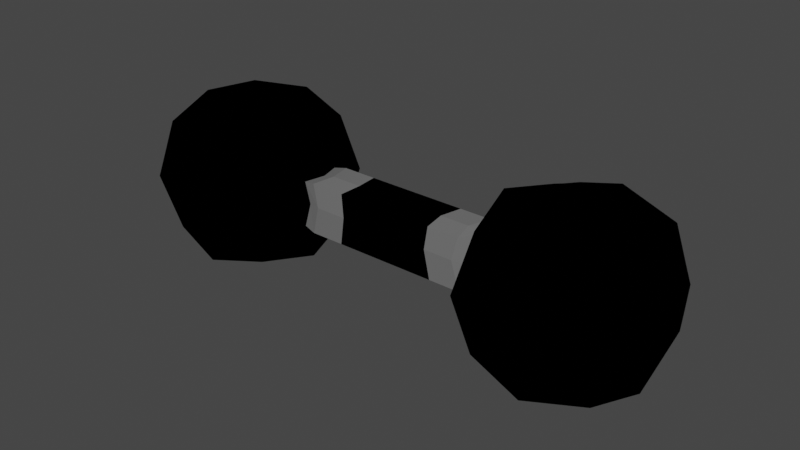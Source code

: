 # Source: Pesa.blend  (saved by Blender 3.3.6; exported with 4.5.12 LTS)
import bpy
from mathutils import Matrix  # noqa: F401  (used for matrix-valued properties, if any)

bpy.ops.wm.read_factory_settings(use_empty=True)
scene = bpy.context.scene
scene.name = 'Scene'

# ---- collections
col_collection = bpy.data.collections.new('Collection'); scene.collection.children.link(col_collection)

# ---- materials (node trees are filled in below, after node groups)
mat_negro = bpy.data.materials.new('Negro')
mat_negro.use_transparent_shadow = False
mat_material_001 = bpy.data.materials.new('Material.001')
mat_material_001.use_transparent_shadow = False

# ---- material node trees
mat_negro.use_nodes = True; mat_negro.node_tree.nodes.clear()
_N = mat_negro.node_tree.nodes; _L = mat_negro.node_tree.links
n0 = _N.new('ShaderNodeBsdfPrincipled'); n0.name = 'Principled BSDF'; n0.location = (10, 300)
n0.distribution = 'GGX'
n0.subsurface_method = 'RANDOM_WALK_SKIN'
n0.inputs[0].default_value = (0.0, 0.0, 0.0, 1.0)
n0.inputs[3].default_value = 1.45
n0.inputs[13].default_value = 0.0
n0.inputs[27].default_value = (0.0, 0.0, 0.0, 1.0)
n0.inputs[28].default_value = 1.0
n1 = _N.new('ShaderNodeOutputMaterial'); n1.name = 'Material Output'; n1.location = (300, 300)
_L.new(n0.outputs[0], n1.inputs[0])
n1.is_active_output = True
mat_material_001.use_nodes = True; mat_material_001.node_tree.nodes.clear()
_N = mat_material_001.node_tree.nodes; _L = mat_material_001.node_tree.links
n0 = _N.new('ShaderNodeBsdfPrincipled'); n0.name = 'Principled BSDF'; n0.location = (10, 300)
n0.distribution = 'GGX'
n0.subsurface_method = 'RANDOM_WALK_SKIN'
n0.inputs[0].default_value = (0.1734, 0.1734, 0.1734, 1.0)
n0.inputs[3].default_value = 1.45
n0.inputs[27].default_value = (0.0, 0.0, 0.0, 1.0)
n0.inputs[28].default_value = 1.0
n1 = _N.new('ShaderNodeOutputMaterial'); n1.name = 'Material Output'; n1.location = (300, 300)
_L.new(n0.outputs[0], n1.inputs[0])
n1.is_active_output = True

# ---- world
world_world = bpy.data.worlds.new('World'); scene.world = world_world
world_world.use_nodes = True; world_world.node_tree.nodes.clear()
_N = world_world.node_tree.nodes; _L = world_world.node_tree.links
n0 = _N.new('ShaderNodeOutputWorld'); n0.name = 'World Output'; n0.location = (300, 300)
n1 = _N.new('ShaderNodeBackground'); n1.name = 'Background'; n1.location = (10, 300)
n1.inputs[0].default_value = (0.05088, 0.05088, 0.05088, 1.0)
_L.new(n1.outputs[0], n0.inputs[0])
n0.is_active_output = True
world_world.color = (0.05088, 0.05088, 0.05088)
world_world.use_sun_shadow = False
world_world.sun_shadow_jitter_overblur = 0.0

# ---- meshes
me_cube_001 = bpy.data.meshes.new('Cube.001')
me_cube_001.from_pydata([(-2.073, -0.5, -0.5), (-2.073, -0.5, 0.5), (-2.073, 0.5, -0.5), (-2.073, 0.5, 0.5), (-1.073, -0.5, -0.5), (-1.073, -0.5, 0.5), (-1.073, 0.5, -0.5), (-1.073, 0.5, 0.5), (-2.183, 9.313e-10, -0.6096), (-2.183, -0.6096, -1.863e-09), (-2.183, -6.519e-09, 0.6096), (-2.183, 0.6096, -2.794e-09), (-1.573, 0.6096, -0.6096), (-1.573, 0.6096, 0.6096), (-0.9634, 0.6096, -2.794e-09), (-0.9634, -1.676e-08, -0.6096), (-0.9634, -1.863e-09, 0.6096), (-0.9634, -0.6096, -2.794e-09), (-1.573, -0.6096, -0.6096), (-1.573, -0.6096, 0.6096), (-2.412, -1.211e-08, 5.588e-09), (-1.573, 0.8395, 4.657e-09), (-1.573, -0.8395, 4.657e-09), (-1.573, -5.588e-09, -0.8395), (-1.573, -1.397e-08, 0.8395), (-2.146, 0.1652, -0.5734), (-2.146, 0.1652, 0.5734), (-0.9996, 0.1652, -0.5734), (-0.9996, 0.1652, 0.5734), (-2.337, 0.2014, 2.819e-09), (-0.8094, 0.2014, 2.819e-09), (-1.573, 0.2014, -0.7635), (-1.573, 0.2014, 0.7635), (-2.15, -0.1468, -0.5774), (-2.15, -0.1468, 0.5774), (-0.9956, -0.1468, -0.5774), (-0.9956, -0.1468, 0.5774), (-2.345, -0.1789, 3.401e-09), (-0.801, -0.1789, 3.128e-09), (-1.573, -0.1789, -0.772), (-1.573, -0.1789, 0.772), (-2.148, -0.5755, 0.1555), (-2.148, 0.5755, 0.1555), (-0.9975, 0.5755, 0.1555), (-0.9975, -0.5755, 0.1555), (-2.341, -1.037e-08, 0.1896), (-1.573, 0.768, 0.1896), (-0.805, -9.562e-09, 0.1896), (-1.573, -0.768, 0.1896), (-0.8686, 0.1901, 0.1783), (-2.277, 0.1901, 0.1783), (-0.8615, -0.1689, 0.1796), (-2.284, -0.1689, 0.1796), (-2.139, -0.566, -0.199), (-2.139, 0.566, -0.199), (-1.007, 0.566, -0.199), (-1.007, -0.566, -0.199), (-2.321, -6.917e-09, -0.2427), (-1.573, 0.748, -0.2427), (-0.825, -1.452e-08, -0.2427), (-1.573, -0.748, -0.2427), (-0.8851, 0.187, -0.2282), (-2.261, 0.187, -0.2282), (-0.8784, -0.1661, -0.2299), (-2.268, -0.1661, -0.2299), (-0.148, 0.2223, 0.00195), (-0.1407, -0.0008232, 0.212), (-0.1386, -0.199, 0.00195), (-0.1629, -0.0008232, -0.2669), (-0.149, 0.2098, 0.1995), (-0.1411, -0.188, 0.2009), (-0.1673, 0.2063, -0.2509), (-0.1599, -0.1849, -0.2527), (2.073, -0.5, -0.5), (2.073, -0.5, 0.5), (2.073, 0.5, -0.5), (2.073, 0.5, 0.5), (1.073, -0.5, -0.5), (1.073, -0.5, 0.5), (1.073, 0.5, -0.5), (1.073, 0.5, 0.5), (2.183, 9.313e-10, -0.6096), (2.183, -0.6096, -1.863e-09), (2.183, -6.519e-09, 0.6096), (2.183, 0.6096, -2.794e-09), (1.573, 0.6096, -0.6096), (1.573, 0.6096, 0.6096), (0.9634, 0.6096, -2.794e-09), (0.9634, -1.676e-08, -0.6096), (0.9634, -1.863e-09, 0.6096), (0.9634, -0.6096, -2.794e-09), (1.573, -0.6096, -0.6096), (1.573, -0.6096, 0.6096), (2.412, -1.211e-08, 5.588e-09), (1.573, 0.8395, 4.657e-09), (1.573, -0.8395, 4.657e-09), (1.573, -5.588e-09, -0.8395), (1.573, -1.397e-08, 0.8395), (2.146, 0.1652, -0.5734), (2.146, 0.1652, 0.5734), (0.9996, 0.1652, -0.5734), (0.9996, 0.1652, 0.5734), (2.337, 0.2014, 2.819e-09), (0.8094, 0.2014, 2.819e-09), (1.573, 0.2014, -0.7635), (1.573, 0.2014, 0.7635), (2.15, -0.1468, -0.5774), (2.15, -0.1468, 0.5774), (0.9956, -0.1468, -0.5774), (0.9956, -0.1468, 0.5774), (2.345, -0.1789, 3.401e-09), (0.801, -0.1789, 3.128e-09), (1.573, -0.1789, -0.772), (1.573, -0.1789, 0.772), (2.148, -0.5755, 0.1555), (2.148, 0.5755, 0.1555), (0.9975, 0.5755, 0.1555), (0.9975, -0.5755, 0.1555), (2.341, -1.037e-08, 0.1896), (1.573, 0.768, 0.1896), (0.805, -9.562e-09, 0.1896), (1.573, -0.768, 0.1896), (0.8686, 0.1901, 0.1783), (2.277, 0.1901, 0.1783), (0.8615, -0.1689, 0.1796), (2.284, -0.1689, 0.1796), (2.139, -0.566, -0.199), (2.139, 0.566, -0.199), (1.007, 0.566, -0.199), (1.007, -0.566, -0.199), (2.321, -6.917e-09, -0.2427), (1.573, 0.748, -0.2427), (0.825, -1.452e-08, -0.2427), (1.573, -0.748, -0.2427), (0.8851, 0.187, -0.2282), (2.261, 0.187, -0.2282), (0.8784, -0.1661, -0.2299), (2.268, -0.1661, -0.2299), (0.1502, 0.2223, 0.00195), (0.1429, -0.0008232, 0.212), (0.1408, -0.199, 0.00195), (0.1651, -0.0008232, -0.2669), (0.1511, 0.2098, 0.1995), (0.1433, -0.188, 0.2009), (0.1695, 0.2063, -0.2509), (0.1621, -0.1849, -0.2527), (-0.7245, -0.0008601, -0.2668), (-0.7755, 0.2063, -0.2508), (-0.6985, -0.1991, 0.002042), (-0.7681, -0.1849, -0.2526), (-0.7079, 0.2222, 0.002042), (-0.7493, -0.188, 0.201), (-0.7024, -0.0008601, 0.2121), (-0.7572, 0.2098, 0.1996), (0.6836, -0.0008572, -0.2668), (0.731, 0.2063, -0.2508), (0.6577, -0.1991, 0.002035), (0.7236, -0.1849, -0.2526), (0.6671, 0.2222, 0.002035), (0.7048, -0.188, 0.201), (0.6615, -0.0008572, 0.2121), (0.7127, 0.2098, 0.1996), (0.4503, 0.2063, -0.2509), (0.4428, -0.1849, -0.2526), (0.4086, 0.2222, 0.001992), (0.4022, -0.0008402, 0.212), (0.4244, -0.0008402, -0.2668), (0.3993, -0.1991, 0.001992), (0.4241, -0.188, 0.201), (0.4319, 0.2098, 0.1996), (-0.4714, 0.2063, -0.2509), (-0.464, -0.1849, -0.2526), (-0.4279, 0.2222, 0.001996), (-0.4216, -0.0008416, 0.212), (-0.4437, -0.0008416, -0.2668), (-0.4186, -0.1991, 0.001996), (-0.4452, -0.188, 0.201), (-0.4531, 0.2098, 0.1996)], [], [(64, 37, 20, 57), (52, 34, 10, 45), (50, 26, 3, 42), (62, 29, 11, 54), (54, 11, 21, 58), (42, 3, 13, 46), (46, 13, 7, 43), (58, 21, 14, 55), (176, 175, 67, 70), (49, 28, 16, 47), (51, 36, 5, 44), (63, 38, 17, 56), (56, 17, 22, 60), (44, 5, 19, 48), (48, 19, 1, 41), (60, 22, 9, 53), (25, 31, 23, 8), (31, 27, 15, 23), (39, 35, 4, 18), (33, 39, 18, 0), (28, 32, 24, 16), (32, 26, 10, 24), (40, 34, 1, 19), (36, 40, 19, 5), (13, 3, 26, 32), (7, 13, 32, 28), (12, 6, 27, 31), (2, 12, 31, 25), (43, 7, 28, 49), (55, 14, 30, 61), (57, 20, 29, 62), (45, 10, 26, 50), (16, 24, 40, 36), (24, 10, 34, 40), (8, 23, 39, 33), (23, 15, 35, 39), (170, 172, 65, 71), (47, 16, 36, 51), (41, 1, 34, 52), (53, 9, 37, 64), (9, 41, 52, 37), (174, 170, 71, 68), (20, 45, 50, 29), (14, 43, 49, 30), (22, 48, 41, 9), (17, 44, 48, 22), (38, 51, 44, 17), (175, 171, 72, 67), (21, 46, 43, 14), (11, 42, 46, 21), (29, 50, 42, 11), (37, 52, 45, 20), (0, 53, 64, 33), (15, 59, 63, 35), (8, 57, 62, 25), (6, 55, 61, 27), (18, 60, 53, 0), (4, 56, 60, 18), (35, 63, 56, 4), (27, 61, 59, 15), (12, 58, 55, 6), (2, 54, 58, 12), (25, 62, 54, 2), (33, 64, 57, 8), (177, 173, 66, 69), (171, 174, 68, 72), (172, 177, 69, 65), (173, 176, 70, 66), (137, 130, 93, 110), (125, 118, 83, 107), (123, 115, 76, 99), (135, 127, 84, 102), (127, 131, 94, 84), (115, 119, 86, 76), (119, 116, 80, 86), (131, 128, 87, 94), (168, 143, 140, 167), (122, 120, 89, 101), (124, 117, 78, 109), (136, 129, 90, 111), (129, 133, 95, 90), (117, 121, 92, 78), (121, 114, 74, 92), (133, 126, 82, 95), (98, 81, 96, 104), (104, 96, 88, 100), (112, 91, 77, 108), (106, 73, 91, 112), (101, 89, 97, 105), (105, 97, 83, 99), (113, 92, 74, 107), (109, 78, 92, 113), (86, 105, 99, 76), (80, 101, 105, 86), (85, 104, 100, 79), (75, 98, 104, 85), (116, 122, 101, 80), (128, 134, 103, 87), (130, 135, 102, 93), (118, 123, 99, 83), (89, 109, 113, 97), (97, 113, 107, 83), (81, 106, 112, 96), (96, 112, 108, 88), (162, 144, 138, 164), (120, 124, 109, 89), (114, 125, 107, 74), (126, 137, 110, 82), (82, 110, 125, 114), (166, 141, 144, 162), (93, 102, 123, 118), (87, 103, 122, 116), (95, 82, 114, 121), (90, 95, 121, 117), (111, 90, 117, 124), (167, 140, 145, 163), (94, 87, 116, 119), (84, 94, 119, 115), (102, 84, 115, 123), (110, 93, 118, 125), (73, 106, 137, 126), (88, 108, 136, 132), (81, 98, 135, 130), (79, 100, 134, 128), (91, 73, 126, 133), (77, 91, 133, 129), (108, 77, 129, 136), (100, 88, 132, 134), (85, 79, 128, 131), (75, 85, 131, 127), (98, 75, 127, 135), (106, 81, 130, 137), (169, 142, 139, 165), (163, 145, 141, 166), (164, 138, 142, 169), (165, 139, 143, 168), (70, 143, 139, 142, 69, 66), (67, 72, 145, 140, 143, 70), (72, 68, 71, 144, 141, 145), (65, 69, 142, 138, 144, 71), (47, 51, 151, 152), (30, 49, 153, 150), (63, 59, 146, 149), (49, 47, 152, 153), (38, 63, 149, 148), (59, 61, 147, 146), (61, 30, 150, 147), (51, 38, 148, 151), (120, 160, 159, 124), (103, 158, 161, 122), (136, 157, 154, 132), (122, 161, 160, 120), (111, 156, 157, 136), (132, 154, 155, 134), (134, 155, 158, 103), (124, 159, 156, 111), (160, 165, 168, 159), (158, 164, 169, 161), (157, 163, 166, 154), (161, 169, 165, 160), (156, 167, 163, 157), (154, 166, 162, 155), (155, 162, 164, 158), (159, 168, 167, 156), (152, 151, 176, 173), (150, 153, 177, 172), (149, 146, 174, 171), (153, 152, 173, 177), (148, 149, 171, 175), (146, 147, 170, 174), (147, 150, 172, 170), (151, 148, 175, 176)])
me_cube_001.polygons.foreach_set('material_index', [0, 0, 0, 0, 0, 0, 0, 0, 0, 0, 0, 0, 0, 0, 0, 0, 0, 0, 0, 0, 0, 0, 0, 0, 0, 0, 0, 0, 0, 0, 0, 0, 0, 0, 0, 0, 0, 0, 0, 0, 0, 0, 0, 0, 0, 0, 0, 0, 0, 0, 0, 0, 0, 0, 0, 0, 0, 0, 0, 0, 0, 0, 0, 0, 0, 0, 0, 0, 0, 0, 0, 0, 0, 0, 0, 0, 0, 0, 0, 0, 0, 0, 0, 0, 0, 0, 0, 0, 0, 0, 0, 0, 0, 0, 0, 0, 0, 0, 0, 0, 0, 0, 0, 0, 0, 0, 0, 0, 0, 0, 0, 0, 0, 0, 0, 0, 0, 0, 0, 0, 0, 0, 0, 0, 0, 0, 0, 0, 0, 0, 0, 0, 0, 0, 0, 0, 0, 0, 0, 0, 1, 1, 1, 1, 1, 1, 1, 1, 1, 1, 1, 1, 1, 1, 1, 1, 1, 1, 1, 1, 1, 1, 1, 1, 1, 1, 1, 1, 1, 1, 1, 1])
_uv = me_cube_001.uv_layers.new(name='UVMap')
_uv.uv.foreach_set('vector', [0.4502, 0.08831, 0.5, 0.08831, 0.5, 0.125, 0.4502, 0.125, 0.5389, 0.08831, 0.625, 0.08831, 0.625, 0.125, 0.5389, 0.125, 0.5389, 0.1663, 0.625, 0.1663, 0.625, 0.25, 0.5389, 0.25, 0.4502, 0.1663, 0.5, 0.1663, 0.5, 0.25, 0.4502, 0.25, 0.4502, 0.25, 0.5, 0.25, 0.5, 0.375, 0.4502, 0.375, 0.5389, 0.25, 0.625, 0.25, 0.625, 0.375, 0.5389, 0.375, 0.5389, 0.375, 0.625, 0.375, 0.625, 0.5, 0.5389, 0.5, 0.4502, 0.375, 0.5, 0.375, 0.5, 0.5, 0.4502, 0.5, 0.5389, 0.6617, 0.5, 0.6617, 0.5, 0.6617, 0.5389, 0.6617, 0.5389, 0.5837, 0.625, 0.5837, 0.625, 0.625, 0.5389, 0.625, 0.5389, 0.6617, 0.625, 0.6617, 0.625, 0.75, 0.5389, 0.75, 0.4502, 0.6617, 0.5, 0.6617, 0.5, 0.75, 0.4502, 0.75, 0.4502, 0.75, 0.5, 0.75, 0.5, 0.875, 0.4502, 0.875, 0.5389, 0.75, 0.625, 0.75, 0.625, 0.875, 0.5389, 0.875, 0.5389, 0.875, 0.625, 0.875, 0.625, 1.0, 0.5389, 1.0, 0.4502, 0.875, 0.5, 0.875, 0.5, 1.0, 0.4502, 1.0, 0.125, 0.5837, 0.25, 0.5837, 0.25, 0.625, 0.125, 0.625, 0.25, 0.5837, 0.375, 0.5837, 0.375, 0.625, 0.25, 0.625, 0.25, 0.6617, 0.375, 0.6617, 0.375, 0.75, 0.25, 0.75, 0.125, 0.6617, 0.25, 0.6617, 0.25, 0.75, 0.125, 0.75, 0.625, 0.5837, 0.75, 0.5837, 0.75, 0.625, 0.625, 0.625, 0.75, 0.5837, 0.875, 0.5837, 0.875, 0.625, 0.75, 0.625, 0.75, 0.6617, 0.875, 0.6617, 0.875, 0.75, 0.75, 0.75, 0.625, 0.6617, 0.75, 0.6617, 0.75, 0.75, 0.625, 0.75, 0.75, 0.5, 0.875, 0.5, 0.875, 0.5837, 0.75, 0.5837, 0.625, 0.5, 0.75, 0.5, 0.75, 0.5837, 0.625, 0.5837, 0.25, 0.5, 0.375, 0.5, 0.375, 0.5837, 0.25, 0.5837, 0.125, 0.5, 0.25, 0.5, 0.25, 0.5837, 0.125, 0.5837, 0.5389, 0.5, 0.625, 0.5, 0.625, 0.5837, 0.5389, 0.5837, 0.4502, 0.5, 0.5, 0.5, 0.5, 0.5837, 0.4502, 0.5837, 0.4502, 0.125, 0.5, 0.125, 0.5, 0.1663, 0.4502, 0.1663, 0.5389, 0.125, 0.625, 0.125, 0.625, 0.1663, 0.5389, 0.1663, 0.625, 0.625, 0.75, 0.625, 0.75, 0.6617, 0.625, 0.6617, 0.75, 0.625, 0.875, 0.625, 0.875, 0.6617, 0.75, 0.6617, 0.125, 0.625, 0.25, 0.625, 0.25, 0.6617, 0.125, 0.6617, 0.25, 0.625, 0.375, 0.625, 0.375, 0.6617, 0.25, 0.6617, 0.4502, 0.5837, 0.5, 0.5837, 0.5, 0.5837, 0.4502, 0.5837, 0.5389, 0.625, 0.625, 0.625, 0.625, 0.6617, 0.5389, 0.6617, 0.5389, 0.0, 0.625, 0.0, 0.625, 0.08831, 0.5389, 0.08831, 0.4502, 0.0, 0.5, 0.0, 0.5, 0.08831, 0.4502, 0.08831, 0.5, 0.0, 0.5389, 0.0, 0.5389, 0.08831, 0.5, 0.08831, 0.4502, 0.625, 0.4502, 0.5837, 0.4502, 0.5837, 0.4502, 0.625, 0.5, 0.125, 0.5389, 0.125, 0.5389, 0.1663, 0.5, 0.1663, 0.5, 0.5, 0.5389, 0.5, 0.5389, 0.5837, 0.5, 0.5837, 0.5, 0.875, 0.5389, 0.875, 0.5389, 1.0, 0.5, 1.0, 0.5, 0.75, 0.5389, 0.75, 0.5389, 0.875, 0.5, 0.875, 0.5, 0.6617, 0.5389, 0.6617, 0.5389, 0.75, 0.5, 0.75, 0.5, 0.6617, 0.4502, 0.6617, 0.4502, 0.6617, 0.5, 0.6617, 0.5, 0.375, 0.5389, 0.375, 0.5389, 0.5, 0.5, 0.5, 0.5, 0.25, 0.5389, 0.25, 0.5389, 0.375, 0.5, 0.375, 0.5, 0.1663, 0.5389, 0.1663, 0.5389, 0.25, 0.5, 0.25, 0.5, 0.08831, 0.5389, 0.08831, 0.5389, 0.125, 0.5, 0.125, 0.375, 0.0, 0.4502, 0.0, 0.4502, 0.08831, 0.375, 0.08831, 0.375, 0.625, 0.4502, 0.625, 0.4502, 0.6617, 0.375, 0.6617, 0.375, 0.125, 0.4502, 0.125, 0.4502, 0.1663, 0.375, 0.1663, 0.375, 0.5, 0.4502, 0.5, 0.4502, 0.5837, 0.375, 0.5837, 0.375, 0.875, 0.4502, 0.875, 0.4502, 1.0, 0.375, 1.0, 0.375, 0.75, 0.4502, 0.75, 0.4502, 0.875, 0.375, 0.875, 0.375, 0.6617, 0.4502, 0.6617, 0.4502, 0.75, 0.375, 0.75, 0.375, 0.5837, 0.4502, 0.5837, 0.4502, 0.625, 0.375, 0.625, 0.375, 0.375, 0.4502, 0.375, 0.4502, 0.5, 0.375, 0.5, 0.375, 0.25, 0.4502, 0.25, 0.4502, 0.375, 0.375, 0.375, 0.375, 0.1663, 0.4502, 0.1663, 0.4502, 0.25, 0.375, 0.25, 0.375, 0.08831, 0.4502, 0.08831, 0.4502, 0.125, 0.375, 0.125, 0.5389, 0.5837, 0.5389, 0.625, 0.5389, 0.625, 0.5389, 0.5837, 0.4502, 0.6617, 0.4502, 0.625, 0.4502, 0.625, 0.4502, 0.6617, 0.5, 0.5837, 0.5389, 0.5837, 0.5389, 0.5837, 0.5, 0.5837, 0.5389, 0.625, 0.5389, 0.6617, 0.5389, 0.6617, 0.5389, 0.625, 0.4502, 0.08831, 0.4502, 0.125, 0.5, 0.125, 0.5, 0.08831, 0.5389, 0.08831, 0.5389, 0.125, 0.625, 0.125, 0.625, 0.08831, 0.5389, 0.1663, 0.5389, 0.25, 0.625, 0.25, 0.625, 0.1663, 0.4502, 0.1663, 0.4502, 0.25, 0.5, 0.25, 0.5, 0.1663, 0.4502, 0.25, 0.4502, 0.375, 0.5, 0.375, 0.5, 0.25, 0.5389, 0.25, 0.5389, 0.375, 0.625, 0.375, 0.625, 0.25, 0.5389, 0.375, 0.5389, 0.5, 0.625, 0.5, 0.625, 0.375, 0.4502, 0.375, 0.4502, 0.5, 0.5, 0.5, 0.5, 0.375, 0.5389, 0.6617, 0.5389, 0.6617, 0.5, 0.6617, 0.5, 0.6617, 0.5389, 0.5837, 0.5389, 0.625, 0.625, 0.625, 0.625, 0.5837, 0.5389, 0.6617, 0.5389, 0.75, 0.625, 0.75, 0.625, 0.6617, 0.4502, 0.6617, 0.4502, 0.75, 0.5, 0.75, 0.5, 0.6617, 0.4502, 0.75, 0.4502, 0.875, 0.5, 0.875, 0.5, 0.75, 0.5389, 0.75, 0.5389, 0.875, 0.625, 0.875, 0.625, 0.75, 0.5389, 0.875, 0.5389, 1.0, 0.625, 1.0, 0.625, 0.875, 0.4502, 0.875, 0.4502, 1.0, 0.5, 1.0, 0.5, 0.875, 0.125, 0.5837, 0.125, 0.625, 0.25, 0.625, 0.25, 0.5837, 0.25, 0.5837, 0.25, 0.625, 0.375, 0.625, 0.375, 0.5837, 0.25, 0.6617, 0.25, 0.75, 0.375, 0.75, 0.375, 0.6617, 0.125, 0.6617, 0.125, 0.75, 0.25, 0.75, 0.25, 0.6617, 0.625, 0.5837, 0.625, 0.625, 0.75, 0.625, 0.75, 0.5837, 0.75, 0.5837, 0.75, 0.625, 0.875, 0.625, 0.875, 0.5837, 0.75, 0.6617, 0.75, 0.75, 0.875, 0.75, 0.875, 0.6617, 0.625, 0.6617, 0.625, 0.75, 0.75, 0.75, 0.75, 0.6617, 0.75, 0.5, 0.75, 0.5837, 0.875, 0.5837, 0.875, 0.5, 0.625, 0.5, 0.625, 0.5837, 0.75, 0.5837, 0.75, 0.5, 0.25, 0.5, 0.25, 0.5837, 0.375, 0.5837, 0.375, 0.5, 0.125, 0.5, 0.125, 0.5837, 0.25, 0.5837, 0.25, 0.5, 0.5389, 0.5, 0.5389, 0.5837, 0.625, 0.5837, 0.625, 0.5, 0.4502, 0.5, 0.4502, 0.5837, 0.5, 0.5837, 0.5, 0.5, 0.4502, 0.125, 0.4502, 0.1663, 0.5, 0.1663, 0.5, 0.125, 0.5389, 0.125, 0.5389, 0.1663, 0.625, 0.1663, 0.625, 0.125, 0.625, 0.625, 0.625, 0.6617, 0.75, 0.6617, 0.75, 0.625, 0.75, 0.625, 0.75, 0.6617, 0.875, 0.6617, 0.875, 0.625, 0.125, 0.625, 0.125, 0.6617, 0.25, 0.6617, 0.25, 0.625, 0.25, 0.625, 0.25, 0.6617, 0.375, 0.6617, 0.375, 0.625, 0.4502, 0.5837, 0.4502, 0.5837, 0.5, 0.5837, 0.5, 0.5837, 0.5389, 0.625, 0.5389, 0.6617, 0.625, 0.6617, 0.625, 0.625, 0.5389, 0.0, 0.5389, 0.08831, 0.625, 0.08831, 0.625, 0.0, 0.4502, 0.0, 0.4502, 0.08831, 0.5, 0.08831, 0.5, 0.0, 0.5, 0.0, 0.5, 0.08831, 0.5389, 0.08831, 0.5389, 0.0, 0.4502, 0.625, 0.4502, 0.625, 0.4502, 0.5837, 0.4502, 0.5837, 0.5, 0.125, 0.5, 0.1663, 0.5389, 0.1663, 0.5389, 0.125, 0.5, 0.5, 0.5, 0.5837, 0.5389, 0.5837, 0.5389, 0.5, 0.5, 0.875, 0.5, 1.0, 0.5389, 1.0, 0.5389, 0.875, 0.5, 0.75, 0.5, 0.875, 0.5389, 0.875, 0.5389, 0.75, 0.5, 0.6617, 0.5, 0.75, 0.5389, 0.75, 0.5389, 0.6617, 0.5, 0.6617, 0.5, 0.6617, 0.4502, 0.6617, 0.4502, 0.6617, 0.5, 0.375, 0.5, 0.5, 0.5389, 0.5, 0.5389, 0.375, 0.5, 0.25, 0.5, 0.375, 0.5389, 0.375, 0.5389, 0.25, 0.5, 0.1663, 0.5, 0.25, 0.5389, 0.25, 0.5389, 0.1663, 0.5, 0.08831, 0.5, 0.125, 0.5389, 0.125, 0.5389, 0.08831, 0.375, 0.0, 0.375, 0.08831, 0.4502, 0.08831, 0.4502, 0.0, 0.375, 0.625, 0.375, 0.6617, 0.4502, 0.6617, 0.4502, 0.625, 0.375, 0.125, 0.375, 0.1663, 0.4502, 0.1663, 0.4502, 0.125, 0.375, 0.5, 0.375, 0.5837, 0.4502, 0.5837, 0.4502, 0.5, 0.375, 0.875, 0.375, 1.0, 0.4502, 1.0, 0.4502, 0.875, 0.375, 0.75, 0.375, 0.875, 0.4502, 0.875, 0.4502, 0.75, 0.375, 0.6617, 0.375, 0.75, 0.4502, 0.75, 0.4502, 0.6617, 0.375, 0.5837, 0.375, 0.625, 0.4502, 0.625, 0.4502, 0.5837, 0.375, 0.375, 0.375, 0.5, 0.4502, 0.5, 0.4502, 0.375, 0.375, 0.25, 0.375, 0.375, 0.4502, 0.375, 0.4502, 0.25, 0.375, 0.1663, 0.375, 0.25, 0.4502, 0.25, 0.4502, 0.1663, 0.375, 0.08831, 0.375, 0.125, 0.4502, 0.125, 0.4502, 0.08831, 0.5389, 0.5837, 0.5389, 0.5837, 0.5389, 0.625, 0.5389, 0.625, 0.4502, 0.6617, 0.4502, 0.6617, 0.4502, 0.625, 0.4502, 0.625, 0.5, 0.5837, 0.5, 0.5837, 0.5389, 0.5837, 0.5389, 0.5837, 0.5389, 0.625, 0.5389, 0.625, 0.5389, 0.6617, 0.5389, 0.6617, 0.5389, 0.6617, 0.5389, 0.6617, 0.5389, 0.625, 0.5389, 0.5837, 0.5389, 0.5837, 0.5389, 0.625, 0.5, 0.6617, 0.4502, 0.6617, 0.4502, 0.6617, 0.5, 0.6617, 0.5389, 0.6617, 0.5389, 0.6617, 0.4502, 0.6617, 0.4502, 0.625, 0.4502, 0.5837, 0.4502, 0.5837, 0.4502, 0.625, 0.4502, 0.6617, 0.5, 0.5837, 0.5389, 0.5837, 0.5389, 0.5837, 0.5, 0.5837, 0.4502, 0.5837, 0.4502, 0.5837, 0.5389, 0.625, 0.5389, 0.6617, 0.5389, 0.6617, 0.5389, 0.625, 0.5, 0.5837, 0.5389, 0.5837, 0.5389, 0.5837, 0.5, 0.5837, 0.4502, 0.6617, 0.4502, 0.625, 0.4502, 0.625, 0.4502, 0.6617, 0.5389, 0.5837, 0.5389, 0.625, 0.5389, 0.625, 0.5389, 0.5837, 0.5, 0.6617, 0.4502, 0.6617, 0.4502, 0.6617, 0.5, 0.6617, 0.4502, 0.625, 0.4502, 0.5837, 0.4502, 0.5837, 0.4502, 0.625, 0.4502, 0.5837, 0.5, 0.5837, 0.5, 0.5837, 0.4502, 0.5837, 0.5389, 0.6617, 0.5, 0.6617, 0.5, 0.6617, 0.5389, 0.6617, 0.5389, 0.625, 0.5389, 0.625, 0.5389, 0.6617, 0.5389, 0.6617, 0.5, 0.5837, 0.5, 0.5837, 0.5389, 0.5837, 0.5389, 0.5837, 0.4502, 0.6617, 0.4502, 0.6617, 0.4502, 0.625, 0.4502, 0.625, 0.5389, 0.5837, 0.5389, 0.5837, 0.5389, 0.625, 0.5389, 0.625, 0.5, 0.6617, 0.5, 0.6617, 0.4502, 0.6617, 0.4502, 0.6617, 0.4502, 0.625, 0.4502, 0.625, 0.4502, 0.5837, 0.4502, 0.5837, 0.4502, 0.5837, 0.4502, 0.5837, 0.5, 0.5837, 0.5, 0.5837, 0.5389, 0.6617, 0.5389, 0.6617, 0.5, 0.6617, 0.5, 0.6617, 0.5389, 0.625, 0.5389, 0.625, 0.5389, 0.6617, 0.5389, 0.6617, 0.5, 0.5837, 0.5, 0.5837, 0.5389, 0.5837, 0.5389, 0.5837, 0.4502, 0.6617, 0.4502, 0.6617, 0.4502, 0.625, 0.4502, 0.625, 0.5389, 0.5837, 0.5389, 0.5837, 0.5389, 0.625, 0.5389, 0.625, 0.5, 0.6617, 0.5, 0.6617, 0.4502, 0.6617, 0.4502, 0.6617, 0.4502, 0.625, 0.4502, 0.625, 0.4502, 0.5837, 0.4502, 0.5837, 0.4502, 0.5837, 0.4502, 0.5837, 0.5, 0.5837, 0.5, 0.5837, 0.5389, 0.6617, 0.5389, 0.6617, 0.5, 0.6617, 0.5, 0.6617, 0.5389, 0.625, 0.5389, 0.6617, 0.5389, 0.6617, 0.5389, 0.625, 0.5, 0.5837, 0.5389, 0.5837, 0.5389, 0.5837, 0.5, 0.5837, 0.4502, 0.6617, 0.4502, 0.625, 0.4502, 0.625, 0.4502, 0.6617, 0.5389, 0.5837, 0.5389, 0.625, 0.5389, 0.625, 0.5389, 0.5837, 0.5, 0.6617, 0.4502, 0.6617, 0.4502, 0.6617, 0.5, 0.6617, 0.4502, 0.625, 0.4502, 0.5837, 0.4502, 0.5837, 0.4502, 0.625, 0.4502, 0.5837, 0.5, 0.5837, 0.5, 0.5837, 0.4502, 0.5837, 0.5389, 0.6617, 0.5, 0.6617, 0.5, 0.6617, 0.5389, 0.6617])
me_cube_001.materials.append(mat_negro)
me_cube_001.materials.append(mat_material_001)
me_cube_001.update()

# ---- objects
ob_cube = bpy.data.objects.new('Cube', me_cube_001)

# ---- transforms, parenting, visibility, modifiers, constraints
ob_cube.location = (0.0, 0.0, 0.0)

# ---- collection membership
col_collection.objects.link(ob_cube)

# ---- scene / render settings (as saved in the file)
scene.frame_start = 1; scene.frame_end = 250; scene.frame_set(1)
scene.render.engine = 'BLENDER_EEVEE_NEXT'
scene.cycles.sampling_pattern = 'TABULATED_SOBOL'
scene.cycles.use_light_tree = False
scene.view_settings.view_transform = 'Filmic'
bpy.context.view_layer.update()

# ---- added for rendering (the .blend has no active camera and no usable light): camera, sun
cam_auto = bpy.data.cameras.new('AutoCamera')
cam_auto.lens = 50.0
cam_auto.sensor_width = 36.0
cam_auto.clip_end = 1000.0
ob_auto_camera = bpy.data.objects.new('AutoCamera', cam_auto)
scene.collection.objects.link(ob_auto_camera)
ob_auto_camera.location = (4.97546, -5.97055, 3.98037)
ob_auto_camera.rotation_euler = (1.09748, -7.21219e-08, 0.694738)
scene.camera = ob_auto_camera
light_auto_sun = bpy.data.lights.new('AutoSun', 'SUN')
light_auto_sun.energy = 3.0
light_auto_sun.angle = 0.0523599
ob_auto_sun = bpy.data.objects.new('AutoSun', light_auto_sun)
scene.collection.objects.link(ob_auto_sun)
ob_auto_sun.rotation_euler = (0.872665, 0.174533, 0.523599)
bpy.context.view_layer.update()

